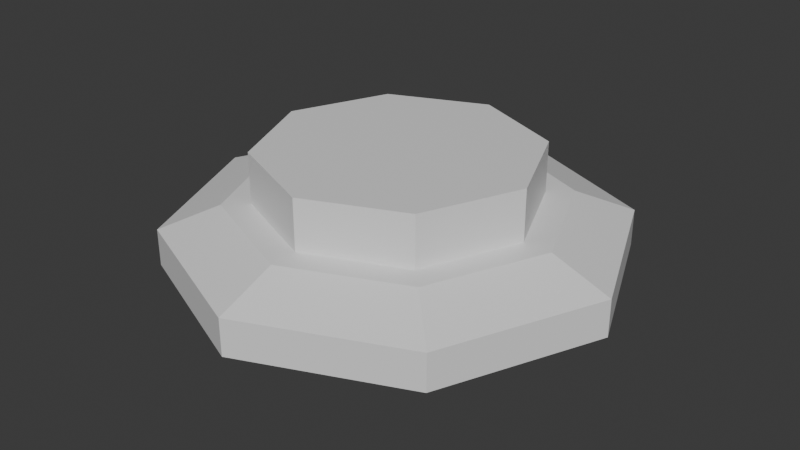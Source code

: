 # Source: Button.blend  (saved by Blender 4.2.66; exported with 4.5.12 LTS)
import bpy
from mathutils import Matrix  # noqa: F401  (used for matrix-valued properties, if any)

bpy.ops.wm.read_factory_settings(use_empty=True)
scene = bpy.context.scene
scene.name = 'Scene'

# ---- collections
col_collection = bpy.data.collections.new('Collection'); scene.collection.children.link(col_collection)

# ---- materials (node trees are filled in below, after node groups)
mat_material = bpy.data.materials.new('Material')
mat_material.alpha_threshold = 0.0
mat_material.roughness = 0.5
mat_material.line_color = (0.0, 0.0, 0.0, 1.0)

# ---- material node trees
mat_material.use_nodes = True; mat_material.node_tree.nodes.clear()
_N = mat_material.node_tree.nodes; _L = mat_material.node_tree.links
n0 = _N.new('ShaderNodeOutputMaterial'); n0.name = 'Material Output'; n0.location = (300, 300)
n1 = _N.new('ShaderNodeBsdfPrincipled'); n1.name = 'Principled BSDF'; n1.location = (10, 300)
n1.inputs[3].default_value = 1.45
_L.new(n1.outputs[0], n0.inputs[0])
n0.is_active_output = True

# ---- world
world_world = bpy.data.worlds.new('World'); scene.world = world_world
world_world.use_nodes = True; world_world.node_tree.nodes.clear()
_N = world_world.node_tree.nodes; _L = world_world.node_tree.links
n0 = _N.new('ShaderNodeOutputWorld'); n0.name = 'World Output'; n0.location = (300, 300)
n1 = _N.new('ShaderNodeBackground'); n1.name = 'Background'; n1.location = (10, 300)
n1.inputs[0].default_value = (0.05088, 0.05088, 0.05088, 1.0)
_L.new(n1.outputs[0], n0.inputs[0])
n0.is_active_output = True
world_world.color = (0.05088, 0.05088, 0.05088)
world_world.sun_shadow_jitter_overblur = 0.0

# ---- meshes
me_cube = bpy.data.meshes.new('Cube')
me_cube.from_pydata([(0.4286, 0.4286, 0.1325), (0.7021, 0.7021, -0.1325), (0.4286, -0.4286, 0.1325), (0.7021, -0.7021, -0.1325), (-0.4286, 0.4286, 0.1325), (-0.7021, 0.7021, -0.1325), (-0.4286, -0.4286, 0.1325), (-0.7021, -0.7021, -0.1325), (-1.0, 0.0, -0.1325), (0.7351, 0.0, 0.1325), (-0.7351, 0.0, 0.1325), (1.0, 0.0, -0.1325), (0.0, 1.0, -0.1325), (0.0, -0.7351, 0.1325), (0.0, -1.0, -0.1325), (0.0, 0.7351, 0.1325), (0.0, 0.0, -0.1325), (0.0, -1.0, 0.03122), (-0.7021, -0.7021, 0.03122), (1.0, 0.0, 0.03122), (0.7021, -0.7021, 0.03122), (-1.0, 0.0, 0.03122), (-0.7021, 0.7021, 0.03122), (0.0, 1.0, 0.03122), (0.7021, 0.7021, 0.03122), (0.0, -0.6105, 0.1325), (-0.5161, -0.5161, 0.1325), (0.6105, 0.0, 0.1325), (0.5161, -0.5161, 0.1325), (-0.6105, 0.0, 0.1325), (-0.5161, 0.5161, 0.1325), (0.0, 0.6105, 0.1325), (0.5161, 0.5161, 0.1325)], [], [(14, 17, 18, 7), (8, 21, 22, 5), (16, 11, 3, 14), (11, 19, 20, 3), (12, 23, 24, 1), (1, 24, 19, 11), (12, 1, 11, 16), (7, 18, 21, 8), (5, 12, 16, 8), (5, 22, 23, 12), (8, 16, 14, 7), (3, 20, 17, 14), (13, 26, 18, 17), (9, 28, 20, 19), (10, 30, 22, 21), (15, 32, 24, 23), (32, 9, 19, 24), (26, 10, 21, 18), (28, 13, 17, 20), (30, 15, 23, 22), (25, 6, 26, 13), (27, 2, 28, 9), (29, 4, 30, 10), (31, 0, 32, 15), (0, 27, 9, 32), (6, 29, 10, 26), (2, 25, 13, 28), (4, 31, 15, 30)])
_uv = me_cube.uv_layers.new(name='UVMap')
_uv.uv.foreach_set('vector', [0.375, 0.875, 0.625, 0.875, 0.625, 1.0, 0.375, 1.0, 0.375, 0.125, 0.625, 0.125, 0.625, 0.25, 0.375, 0.25, 0.25, 0.625, 0.375, 0.625, 0.375, 0.75, 0.25, 0.75, 0.375, 0.625, 0.625, 0.625, 0.625, 0.75, 0.375, 0.75, 0.375, 0.375, 0.625, 0.375, 0.625, 0.5, 0.375, 0.5, 0.375, 0.5, 0.625, 0.5, 0.625, 0.625, 0.375, 0.625, 0.25, 0.5, 0.375, 0.5, 0.375, 0.625, 0.25, 0.625, 0.375, 0.0, 0.625, 0.0, 0.625, 0.125, 0.375, 0.125, 0.125, 0.5, 0.25, 0.5, 0.25, 0.625, 0.125, 0.625, 0.375, 0.25, 0.625, 0.25, 0.625, 0.375, 0.375, 0.375, 0.125, 0.625, 0.25, 0.625, 0.25, 0.75, 0.125, 0.75, 0.375, 0.75, 0.625, 0.75, 0.625, 0.875, 0.375, 0.875, 0.75, 0.7169, 0.8326, 0.7076, 0.875, 0.75, 0.75, 0.75, 0.6581, 0.625, 0.6674, 0.7076, 0.625, 0.75, 0.625, 0.625, 0.8419, 0.625, 0.8326, 0.5424, 0.875, 0.5, 0.875, 0.625, 0.75, 0.5331, 0.6674, 0.5424, 0.625, 0.5, 0.75, 0.5, 0.6674, 0.5424, 0.6581, 0.625, 0.625, 0.625, 0.625, 0.5, 0.8326, 0.7076, 0.8419, 0.625, 0.875, 0.625, 0.875, 0.75, 0.6674, 0.7076, 0.75, 0.7169, 0.75, 0.75, 0.625, 0.75, 0.8326, 0.5424, 0.75, 0.5331, 0.75, 0.5, 0.875, 0.5, 0.75, 0.7013, 0.8153, 0.6903, 0.8326, 0.7076, 0.75, 0.7169, 0.6737, 0.625, 0.6847, 0.6903, 0.6674, 0.7076, 0.6581, 0.625, 0.8263, 0.625, 0.8153, 0.5597, 0.8326, 0.5424, 0.8419, 0.625, 0.75, 0.5487, 0.6847, 0.5597, 0.6674, 0.5424, 0.75, 0.5331, 0.6847, 0.5597, 0.6737, 0.625, 0.6581, 0.625, 0.6674, 0.5424, 0.8153, 0.6903, 0.8263, 0.625, 0.8419, 0.625, 0.8326, 0.7076, 0.6847, 0.6903, 0.75, 0.7013, 0.75, 0.7169, 0.6674, 0.7076, 0.8153, 0.5597, 0.75, 0.5487, 0.75, 0.5331, 0.8326, 0.5424])
me_cube.materials.append(mat_material)
me_cube.use_mirror_vertex_groups = False
me_cube.update()
me_cube_001 = bpy.data.meshes.new('Cube.001')
me_cube_001.from_pydata([(0.4286, 0.4286, 0.1325), (0.4286, -0.4286, 0.1325), (-0.4286, 0.4286, 0.1325), (-0.4286, -0.4286, 0.1325), (0.0, -0.6105, 0.1325), (0.6105, 0.0, 0.1325), (-0.6105, 0.0, 0.1325), (0.0, 0.6105, 0.1325), (0.0, 0.0, 0.3585), (0.6105, 0.0, 0.3585), (-0.6105, 0.0, 0.3585), (0.0, 0.6105, 0.3585), (0.0, -0.6105, 0.3585), (-0.4286, -0.4286, 0.3585), (0.4286, -0.4286, 0.3585), (-0.4286, 0.4286, 0.3585), (0.4286, 0.4286, 0.3585)], [], [(7, 2, 15, 11), (3, 4, 12, 13), (2, 6, 10, 15), (5, 0, 16, 9), (8, 10, 13, 12), (11, 15, 10, 8), (16, 11, 8, 9), (9, 8, 12, 14), (6, 3, 13, 10), (0, 7, 11, 16), (1, 5, 9, 14), (4, 1, 14, 12)])
_uv = me_cube_001.uv_layers.new(name='UVMap')
_uv.uv.foreach_set('vector', [0.75, 0.5487, 0.8153, 0.5597, 0.8153, 0.5597, 0.75, 0.5487, 0.8153, 0.6903, 0.75, 0.7013, 0.75, 0.7013, 0.8153, 0.6903, 0.8153, 0.5597, 0.8263, 0.625, 0.8263, 0.625, 0.8153, 0.5597, 0.6737, 0.625, 0.6847, 0.5597, 0.6847, 0.5597, 0.6737, 0.625, 0.75, 0.625, 0.8263, 0.625, 0.8153, 0.6903, 0.75, 0.7013, 0.75, 0.5487, 0.8153, 0.5597, 0.8263, 0.625, 0.75, 0.625, 0.6847, 0.5597, 0.75, 0.5487, 0.75, 0.625, 0.6737, 0.625, 0.6737, 0.625, 0.75, 0.625, 0.75, 0.7013, 0.6847, 0.6903, 0.8263, 0.625, 0.8153, 0.6903, 0.8153, 0.6903, 0.8263, 0.625, 0.6847, 0.5597, 0.75, 0.5487, 0.75, 0.5487, 0.6847, 0.5597, 0.6847, 0.6903, 0.6737, 0.625, 0.6737, 0.625, 0.6847, 0.6903, 0.75, 0.7013, 0.6847, 0.6903, 0.6847, 0.6903, 0.75, 0.7013])
me_cube_001.materials.append(mat_material)
me_cube_001.use_mirror_vertex_groups = False
me_cube_001.update()

# ---- objects
ob_frame = bpy.data.objects.new('Frame', me_cube)
ob_button = bpy.data.objects.new('Button', me_cube_001)

# ---- transforms, parenting, visibility, modifiers, constraints
ob_frame.location = (0.0, 0.0, 0.0)
ob_frame.lock_rotations_4d = False
ob_frame.empty_display_type = 'ARROWS'
ob_frame.lineart.crease_threshold = 0.0
ob_button.location = (0.0, 0.0, 0.0)
ob_button.lock_rotations_4d = False
ob_button.empty_display_type = 'ARROWS'
ob_button.lineart.crease_threshold = 0.0

# ---- collection membership
col_collection.objects.link(ob_frame)
col_collection.objects.link(ob_button)

# ---- scene / render settings (as saved in the file)
scene.frame_start = 1; scene.frame_end = 250; scene.frame_set(1)
scene.render.engine = 'BLENDER_EEVEE_NEXT'
bpy.context.view_layer.update()

# ---- added for rendering (the .blend has no active camera and no usable light): camera, sun
cam_auto = bpy.data.cameras.new('AutoCamera')
cam_auto.lens = 50.0
cam_auto.sensor_width = 36.0
cam_auto.clip_end = 1000.0
ob_auto_camera = bpy.data.objects.new('AutoCamera', cam_auto)
scene.collection.objects.link(ob_auto_camera)
ob_auto_camera.location = (2.62948, -3.15538, 2.10975)
ob_auto_camera.rotation_euler = (1.09748, -7.21219e-08, 0.694738)
scene.camera = ob_auto_camera
light_auto_sun = bpy.data.lights.new('AutoSun', 'SUN')
light_auto_sun.energy = 3.0
light_auto_sun.angle = 0.0523599
ob_auto_sun = bpy.data.objects.new('AutoSun', light_auto_sun)
scene.collection.objects.link(ob_auto_sun)
ob_auto_sun.rotation_euler = (0.872665, 0.174533, 0.523599)
bpy.context.view_layer.update()

